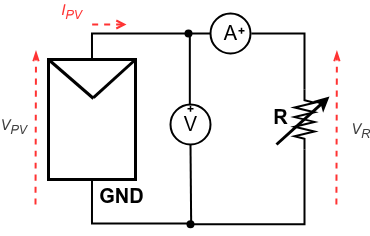

The diagram above was exported from draw.io. Its source (the exported page's mxGraphModel, read from the mxfile embedded in the PNG):
<mxGraphModel dx="-582" dy="2136" grid="0" gridSize="10" guides="1" tooltips="1" connect="1" arrows="1" fold="1" page="1" pageScale="1" pageWidth="1169" pageHeight="827" background="none" math="1" shadow="0">
  <root>
    <mxCell id="0" />
    <mxCell id="1" parent="0" />
    <mxCell id="201" value="" style="whiteSpace=wrap;html=1;strokeWidth=3;fillColor=none;strokeColor=default;" parent="1" vertex="1">
      <mxGeometry x="1502" y="-585" width="87" height="120" as="geometry" />
    </mxCell>
    <mxCell id="11" value="GND" style="text;html=1;align=center;verticalAlign=middle;resizable=0;points=[];autosize=1;strokeColor=none;fillColor=none;fontSize=20;fontStyle=1;rounded=0;strokeWidth=2;" parent="1" vertex="1">
      <mxGeometry x="1540" y="-468.75" width="70" height="40" as="geometry" />
    </mxCell>
    <mxCell id="16" value="" style="shape=waypoint;fillStyle=solid;size=6;pointerEvents=1;points=[];fillColor=none;resizable=0;rotatable=0;perimeter=centerPerimeter;snapToPoint=1;strokeColor=none;rounded=0;strokeWidth=2;" parent="1" vertex="1">
      <mxGeometry x="1612" y="-632.75" width="20" height="20" as="geometry" />
    </mxCell>
    <mxCell id="46" value="" style="shape=waypoint;sketch=0;fillStyle=solid;size=6;pointerEvents=1;points=[];fillColor=none;resizable=0;rotatable=0;perimeter=centerPerimeter;snapToPoint=1;strokeWidth=2;" parent="1" vertex="1">
      <mxGeometry x="1634" y="-430.25" width="20" height="20" as="geometry" />
    </mxCell>
    <mxCell id="47" value="" style="group;strokeWidth=2;" parent="1" connectable="0" vertex="1">
      <mxGeometry x="1624" y="-550" width="40" height="50" as="geometry" />
    </mxCell>
    <mxCell id="48" value="+" style="text;html=1;align=center;verticalAlign=middle;resizable=0;points=[];autosize=1;strokeColor=none;fillColor=none;fontStyle=1;rounded=0;" parent="47" vertex="1">
      <mxGeometry x="5" width="30" height="30" as="geometry" />
    </mxCell>
    <mxCell id="49" value="V" style="verticalLabelPosition=middle;shadow=0;dashed=0;align=center;html=1;verticalAlign=middle;strokeWidth=2;shape=ellipse;aspect=fixed;fontSize=20;spacing=0;spacingBottom=2;points=[[0,0.5,0,0,0],[0.5,0,0,0,0],[0.5,1,0,0,0],[1,0.5,0,0,0]];fillColor=none;" parent="47" vertex="1">
      <mxGeometry y="10" width="40" height="40" as="geometry" />
    </mxCell>
    <mxCell id="50" value="" style="edgeStyle=elbowEdgeStyle;orthogonalLoop=1;jettySize=auto;html=1;rounded=0;entryX=0.5;entryY=0;entryDx=0;entryDy=0;entryPerimeter=0;endArrow=none;startFill=0;jumpStyle=arc;strokeWidth=2;exitX=0.61;exitY=0.85;exitDx=0;exitDy=0;exitPerimeter=0;" parent="1" source="72" target="49" edge="1">
      <mxGeometry width="100" relative="1" as="geometry">
        <mxPoint x="1641" y="-599" as="sourcePoint" />
        <mxPoint x="1609.6399999999999" y="-496.5" as="targetPoint" />
      </mxGeometry>
    </mxCell>
    <mxCell id="51" value="" style="edgeStyle=elbowEdgeStyle;orthogonalLoop=1;jettySize=auto;html=1;rounded=0;entryX=0.554;entryY=0.102;entryDx=0;entryDy=0;entryPerimeter=0;endArrow=none;startFill=0;exitX=0.5;exitY=1;exitDx=0;exitDy=0;exitPerimeter=0;jumpStyle=arc;strokeWidth=2;" parent="1" source="49" target="46" edge="1">
      <mxGeometry width="100" relative="1" as="geometry">
        <mxPoint x="1654" y="-601" as="sourcePoint" />
        <mxPoint x="1654" y="-530" as="targetPoint" />
      </mxGeometry>
    </mxCell>
    <mxCell id="70" value="" style="edgeStyle=elbowEdgeStyle;orthogonalLoop=1;jettySize=auto;html=1;rounded=0;entryX=0;entryY=0.5;entryDx=0;entryDy=0;entryPerimeter=0;endArrow=none;startFill=0;jumpStyle=arc;exitDx=0;exitDy=0;strokeWidth=2;" parent="1" source="72" target="52" edge="1">
      <mxGeometry width="100" relative="1" as="geometry">
        <mxPoint x="1599.9999999999932" y="-610.75" as="sourcePoint" />
        <mxPoint x="1826" y="-611.25" as="targetPoint" />
      </mxGeometry>
    </mxCell>
    <mxCell id="135" value="R" style="text;html=1;align=center;verticalAlign=middle;resizable=0;points=[];autosize=1;strokeColor=none;fillColor=none;fontSize=20;fontStyle=1;rounded=0;strokeWidth=2;" parent="1" vertex="1">
      <mxGeometry x="1714" y="-548" width="40" height="40" as="geometry" />
    </mxCell>
    <mxCell id="164" value="" style="edgeStyle=none;orthogonalLoop=1;jettySize=auto;html=1;labelBackgroundColor=none;fontSize=10;startArrow=none;startFill=0;endArrow=openThin;endFill=0;curved=1;dashed=1;rounded=0;strokeColor=light-dark(#FF3333,#FF3333);strokeWidth=2;" parent="1" edge="1">
      <mxGeometry width="80" relative="1" as="geometry">
        <mxPoint x="1489" y="-440" as="sourcePoint" />
        <mxPoint x="1489.5" y="-593.49" as="targetPoint" />
        <Array as="points" />
      </mxGeometry>
    </mxCell>
    <mxCell id="165" value="&lt;div&gt;&lt;i style=&quot;color: rgb(63, 63, 63); background-color: transparent;&quot;&gt;V&lt;sub&gt;PV&lt;/sub&gt;&lt;/i&gt;&lt;/div&gt;" style="edgeLabel;html=1;align=center;verticalAlign=middle;resizable=0;points=[];fontSize=15;labelBackgroundColor=none;fontColor=light-dark(#FF3333,#FF3333);" parent="164" vertex="1" connectable="0">
      <mxGeometry x="0.52" y="-1" relative="1" as="geometry">
        <mxPoint x="-24" y="37" as="offset" />
      </mxGeometry>
    </mxCell>
    <mxCell id="166" value="" style="pointerEvents=1;verticalLabelPosition=middle;shadow=0;dashed=0;align=left;html=1;verticalAlign=top;shape=mxgraph.electrical.resistors.resistor_2;labelPosition=center;spacingBottom=0;spacingLeft=25;direction=west;spacing=0;spacingTop=10;points=[[0,0.5,0,0,0],[0.5,0,0,0,-3],[0.5,1,0,0,2],[1,0.5,0,0,0]];fillColor=none;rotation=90;strokeWidth=2;" parent="1" vertex="1">
      <mxGeometry x="1728" y="-535" width="60" height="20" as="geometry" />
    </mxCell>
    <mxCell id="180" value="" style="edgeStyle=none;orthogonalLoop=1;jettySize=auto;html=1;labelBackgroundColor=none;fontSize=10;startArrow=open;startFill=0;endArrow=none;endFill=0;curved=1;dashed=1;rounded=0;strokeWidth=2;fontColor=light-dark(default, #ed333b);strokeColor=light-dark(#FF3333,#FF3333);" parent="1" edge="1">
      <mxGeometry width="80" relative="1" as="geometry">
        <mxPoint x="1580" y="-620" as="sourcePoint" />
        <mxPoint x="1540" y="-620" as="targetPoint" />
        <Array as="points" />
      </mxGeometry>
    </mxCell>
    <mxCell id="181" value="&lt;i&gt;I&lt;sub&gt;PV&lt;/sub&gt;&lt;/i&gt;" style="edgeLabel;html=1;align=center;verticalAlign=middle;resizable=0;points=[];fontSize=15;labelBackgroundColor=none;fontColor=light-dark(#FF3333,#FF3333);" parent="180" vertex="1" connectable="0">
      <mxGeometry x="0.52" y="-1" relative="1" as="geometry">
        <mxPoint x="-25" y="-13" as="offset" />
      </mxGeometry>
    </mxCell>
    <mxCell id="202" value="" style="orthogonalLoop=1;jettySize=auto;html=1;rounded=0;entryX=0.329;entryY=0.421;entryDx=0;entryDy=0;endArrow=none;startFill=0;jumpStyle=arc;strokeWidth=2;edgeStyle=orthogonalEdgeStyle;exitX=0.5;exitY=0;exitDx=0;exitDy=0;entryPerimeter=0;" parent="1" source="201" target="72" edge="1">
      <mxGeometry width="100" relative="1" as="geometry">
        <mxPoint x="1380" y="-560" as="sourcePoint" />
        <mxPoint x="1585.0000000000068" y="-610.75" as="targetPoint" />
        <Array as="points">
          <mxPoint x="1545" y="-611" />
        </Array>
      </mxGeometry>
    </mxCell>
    <mxCell id="203" value="" style="orthogonalLoop=1;jettySize=auto;html=1;rounded=0;endArrow=none;startFill=0;jumpStyle=arc;strokeWidth=2;edgeStyle=orthogonalEdgeStyle;exitX=0.5;exitY=1;exitDx=0;exitDy=0;entryX=-0.017;entryY=0.554;entryDx=0;entryDy=0;entryPerimeter=0;" parent="1" source="201" target="46" edge="1">
      <mxGeometry width="100" relative="1" as="geometry">
        <mxPoint x="1556" y="-575" as="sourcePoint" />
        <mxPoint x="1582.33" y="-421.18499999999995" as="targetPoint" />
        <Array as="points">
          <mxPoint x="1546" y="-421" />
          <mxPoint x="1644" y="-421" />
        </Array>
      </mxGeometry>
    </mxCell>
    <mxCell id="204" value="" style="edgeStyle=none;orthogonalLoop=1;jettySize=auto;html=1;exitX=1;exitY=0;exitDx=0;exitDy=0;" parent="1" source="201" target="201" edge="1">
      <mxGeometry width="100" relative="1" as="geometry">
        <mxPoint x="1385" y="-577" as="sourcePoint" />
        <mxPoint x="1485" y="-577" as="targetPoint" />
        <Array as="points" />
      </mxGeometry>
    </mxCell>
    <mxCell id="206" value="" style="edgeStyle=none;orthogonalLoop=1;jettySize=auto;html=1;exitX=1;exitY=0;exitDx=0;exitDy=0;entryX=0.517;entryY=0.317;entryDx=0;entryDy=0;entryPerimeter=0;strokeWidth=3;endArrow=none;endFill=0;" parent="1" source="201" target="201" edge="1">
      <mxGeometry width="100" relative="1" as="geometry">
        <mxPoint x="1378" y="-517" as="sourcePoint" />
        <mxPoint x="1608" y="-549" as="targetPoint" />
        <Array as="points" />
      </mxGeometry>
    </mxCell>
    <mxCell id="207" value="" style="edgeStyle=none;orthogonalLoop=1;jettySize=auto;html=1;exitX=0;exitY=0;exitDx=0;exitDy=0;strokeWidth=3;endArrow=none;endFill=0;" parent="1" source="201" edge="1">
      <mxGeometry width="100" relative="1" as="geometry">
        <mxPoint x="1599" y="-575" as="sourcePoint" />
        <mxPoint x="1547" y="-546" as="targetPoint" />
        <Array as="points" />
      </mxGeometry>
    </mxCell>
    <mxCell id="72" value="" style="shape=waypoint;sketch=0;fillStyle=solid;size=6;pointerEvents=1;points=[];fillColor=none;resizable=0;rotatable=0;perimeter=centerPerimeter;snapToPoint=1;strokeWidth=2;" parent="1" vertex="1">
      <mxGeometry x="1632" y="-621" width="20" height="20" as="geometry" />
    </mxCell>
    <mxCell id="210" value="" style="group" vertex="1" connectable="0" parent="1">
      <mxGeometry x="1664" y="-631" width="46" height="40" as="geometry" />
    </mxCell>
    <mxCell id="23" value="+" style="text;html=1;align=center;verticalAlign=middle;resizable=0;points=[];autosize=1;strokeColor=none;fillColor=none;strokeWidth=2;fontStyle=1;rounded=0;" parent="210" vertex="1">
      <mxGeometry x="16" y="3" width="30" height="30" as="geometry" />
    </mxCell>
    <mxCell id="52" value="A" style="verticalLabelPosition=middle;shadow=0;dashed=0;align=center;html=1;verticalAlign=middle;strokeWidth=2;shape=ellipse;aspect=fixed;fontSize=20;spacing=0;spacingBottom=2;spacingTop=0;points=[[0,0.5,0,0,0],[0.5,0,0,0,0],[0.5,1,0,0,0],[1,0.5,0,0,0]];fillColor=none;" parent="210" vertex="1">
      <mxGeometry width="40" height="40" as="geometry" />
    </mxCell>
    <mxCell id="211" value="" style="edgeStyle=elbowEdgeStyle;orthogonalLoop=1;jettySize=auto;html=1;rounded=0;entryX=1;entryY=0.5;entryDx=0;entryDy=0;entryPerimeter=0;endArrow=none;startFill=0;jumpStyle=arc;strokeWidth=2;exitX=1.022;exitY=0.501;exitDx=0;exitDy=0;exitPerimeter=0;" edge="1" parent="1" source="52" target="166">
      <mxGeometry width="100" relative="1" as="geometry">
        <mxPoint x="1711" y="-611" as="sourcePoint" />
        <mxPoint x="1734" y="-611" as="targetPoint" />
        <Array as="points">
          <mxPoint x="1758" y="-580" />
        </Array>
      </mxGeometry>
    </mxCell>
    <mxCell id="213" value="" style="edgeStyle=elbowEdgeStyle;orthogonalLoop=1;jettySize=auto;html=1;rounded=0;entryX=0;entryY=0.5;entryDx=0;entryDy=0;entryPerimeter=0;endArrow=none;startFill=0;jumpStyle=arc;strokeWidth=2;exitX=0.6;exitY=0.278;exitDx=0;exitDy=0;exitPerimeter=0;" edge="1" parent="1" source="46" target="166">
      <mxGeometry width="100" relative="1" as="geometry">
        <mxPoint x="1715" y="-601" as="sourcePoint" />
        <mxPoint x="1768" y="-545" as="targetPoint" />
        <Array as="points">
          <mxPoint x="1758" y="-446" />
        </Array>
      </mxGeometry>
    </mxCell>
    <mxCell id="214" value="" style="edgeStyle=none;orthogonalLoop=1;jettySize=auto;html=1;labelBackgroundColor=none;fontSize=10;startArrow=none;startFill=0;endArrow=openThin;endFill=0;curved=1;dashed=1;rounded=0;strokeColor=light-dark(#FF3333,#FF3333);strokeWidth=2;" edge="1" parent="1">
      <mxGeometry width="80" relative="1" as="geometry">
        <mxPoint x="1789.9047619047615" y="-440" as="sourcePoint" />
        <mxPoint x="1790.4047619047615" y="-593.49" as="targetPoint" />
        <Array as="points" />
      </mxGeometry>
    </mxCell>
    <mxCell id="215" value="&lt;div&gt;&lt;i style=&quot;color: rgb(63, 63, 63); background-color: transparent;&quot;&gt;V&lt;sub&gt;R&lt;/sub&gt;&lt;/i&gt;&lt;/div&gt;" style="edgeLabel;html=1;align=center;verticalAlign=middle;resizable=0;points=[];fontSize=15;labelBackgroundColor=none;fontColor=light-dark(#FF3333,#FF3333);" vertex="1" connectable="0" parent="214">
      <mxGeometry x="0.52" y="-1" relative="1" as="geometry">
        <mxPoint x="22" y="41" as="offset" />
      </mxGeometry>
    </mxCell>
    <mxCell id="216" value="" style="edgeStyle=none;orthogonalLoop=1;jettySize=auto;html=1;strokeWidth=3;" edge="1" parent="1">
      <mxGeometry width="100" relative="1" as="geometry">
        <mxPoint x="1730" y="-500" as="sourcePoint" />
        <mxPoint x="1783" y="-548" as="targetPoint" />
        <Array as="points" />
      </mxGeometry>
    </mxCell>
  </root>
</mxGraphModel>